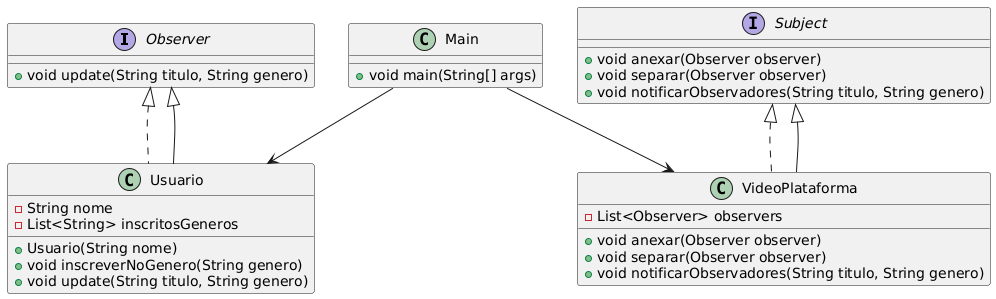

The diagram above was rendered by PlantUML. Its source (embedded in the PNG):
@startuml
interface Observer {
    +void update(String titulo, String genero)
}

interface Subject {
    +void anexar(Observer observer)
    +void separar(Observer observer)
    +void notificarObservadores(String titulo, String genero)
}

class Usuario implements Observer {
    -String nome
    -List<String> inscritosGeneros
    +Usuario(String nome)
    +void inscreverNoGenero(String genero)
    +void update(String titulo, String genero)
}

class VideoPlataforma implements Subject {
    -List<Observer> observers
    +void anexar(Observer observer)
    +void separar(Observer observer)
    +void notificarObservadores(String titulo, String genero)
}

class Main {
    +void main(String[] args)
}

Subject <|-- VideoPlataforma
Observer <|-- Usuario
Main --> VideoPlataforma
Main --> Usuario
@enduml